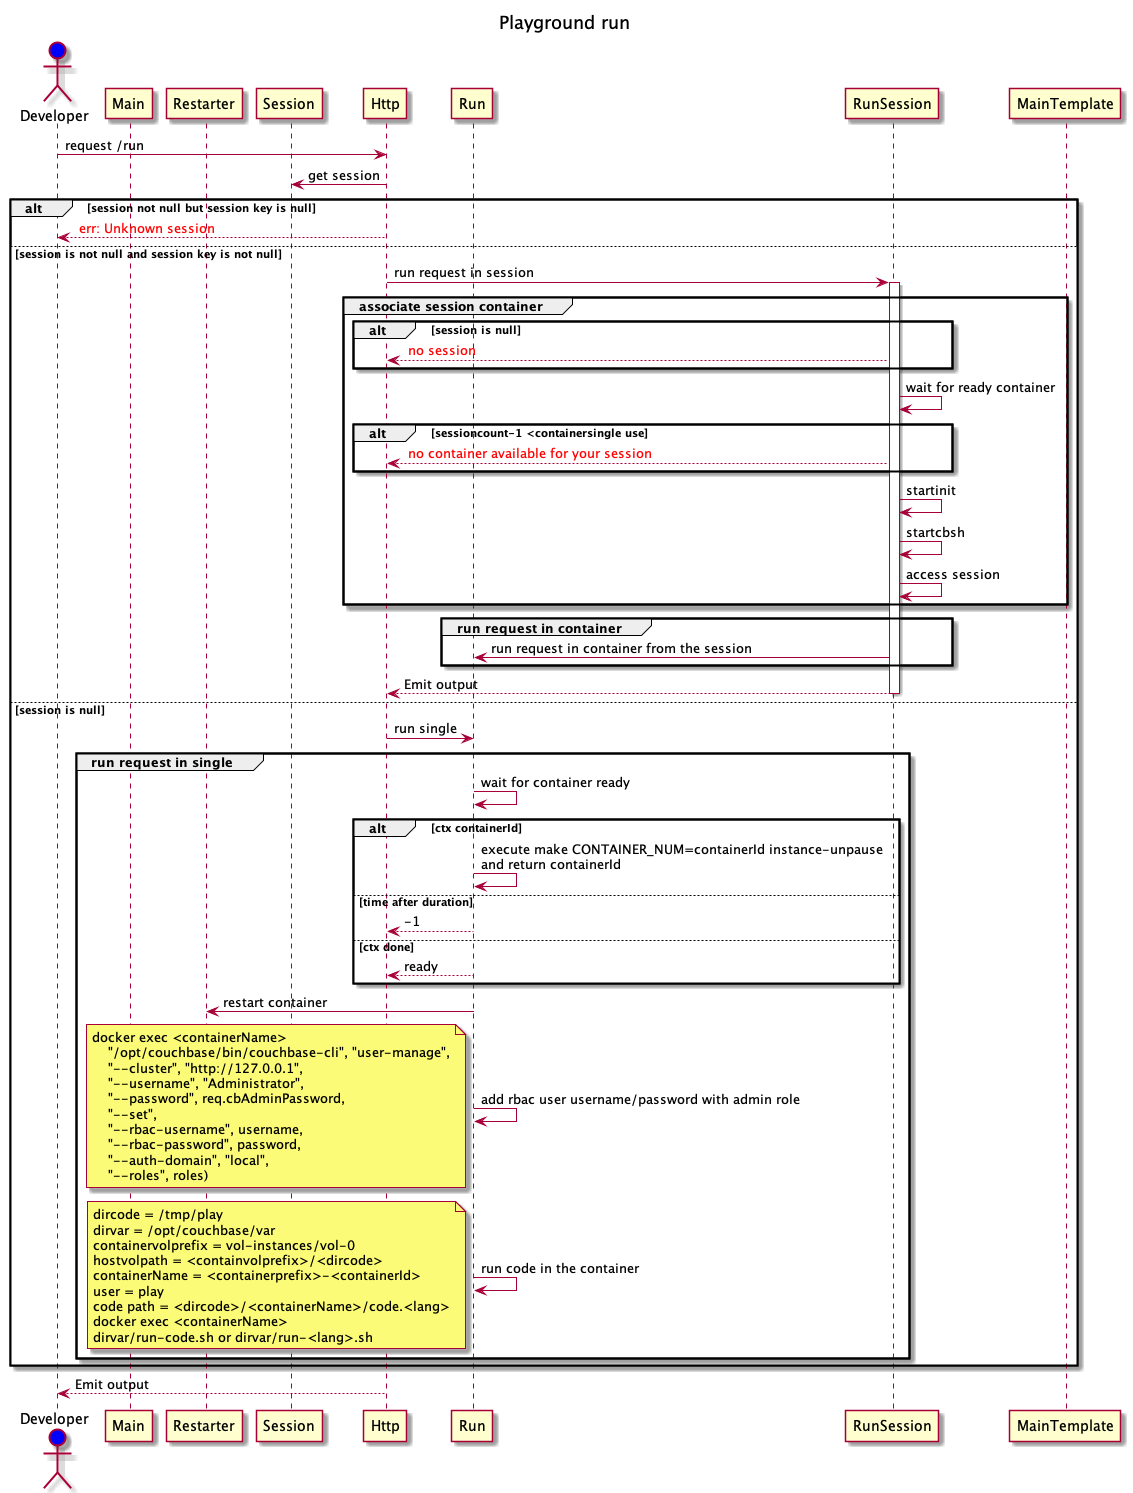

The diagram above was rendered by PlantUML. Its source (embedded in the PNG):
@startuml Playground_run
title Playground run
skinparam Style strict
actor Developer #blue
participant Main
participant Restarter
participant Session
participant Http
participant Run
participant RunSession
participant MainTemplate

Developer -> Http : request /run
Http -> Session : get session
alt session not null but session key is null 
    Developer <-- Http : <font color="red"> err: Unknown session
else session is not null and session key is not null
    Http -> RunSession ++ : run request in session
    group associate session container
        alt session is null
            Http <-- RunSession : <font color="red"> no session
        end
        RunSession -> RunSession : wait for ready container
        alt  sessioncount-1 <containersingle use
            Http <-- RunSession : <font color="red"> no container available for your session
        end
        RunSession -> RunSession : startinit
        RunSession -> RunSession : startcbsh
        RunSession -> RunSession : access session
    end group
    group run request in container
        RunSession -> Run : run request in container from the session
    end group
    Http <-- RunSession : Emit output
    RunSession --
else session is null
    Http -> Run : run single
    group run request in single
        Run -> Run : wait for container ready
        alt ctx containerId
            Run -> Run : execute make CONTAINER_NUM=containerId instance-unpause \nand return containerId
        else time after duration
            Http <-- Run : -1
        else ctx done
            Http <-- Run : ready
        end
        Run -> Restarter : restart container
        Run -> Run : add rbac user username/password with admin role
        note left
            docker exec <containerName>
                "/opt/couchbase/bin/couchbase-cli", "user-manage",
                "--cluster", "http://127.0.0.1",
                "--username", "Administrator",
                "--password", req.cbAdminPassword,
                "--set",
                "--rbac-username", username,
                "--rbac-password", password,
                "--auth-domain", "local",
                "--roles", roles)
        end note
        Run -> Run: run code in the container
        note left
            dircode = /tmp/play
            dirvar = /opt/couchbase/var
            containervolprefix = vol-instances/vol-0
            hostvolpath = <containvolprefix>/<dircode>
            containerName = <containerprefix>-<containerId>
            user = play
            code path = <dircode>/<containerName>/code.<lang>
            docker exec <containerName> 
            dirvar/run-code.sh or dirvar/run-<lang>.sh
        end note
    end group
end
Developer <-- Http : Emit output


@enduml